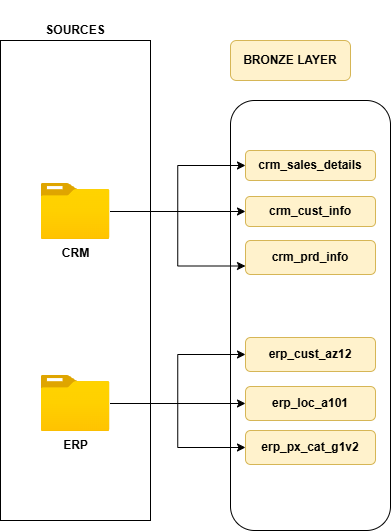

The diagram above was exported from draw.io. Its source (the exported page's mxGraphModel, read from the mxfile embedded in the PNG):
<mxGraphModel dx="1313" dy="653" grid="1" gridSize="10" guides="1" tooltips="1" connect="1" arrows="1" fold="1" page="0" pageScale="1" pageWidth="1100" pageHeight="850" math="0" shadow="0">
  <root>
    <mxCell id="0" />
    <mxCell id="1" parent="0" />
    <mxCell id="3afPbhjE3TX8TTKlmcF1-1" value="" style="rounded=0;whiteSpace=wrap;html=1;fillColor=none;" vertex="1" parent="1">
      <mxGeometry x="210" y="80" width="150" height="480" as="geometry" />
    </mxCell>
    <mxCell id="3afPbhjE3TX8TTKlmcF1-3" value="&lt;b&gt;BRONZE LAYER&lt;/b&gt;" style="rounded=1;whiteSpace=wrap;html=1;fillColor=#fff2cc;align=center;strokeColor=#d6b656;" vertex="1" parent="1">
      <mxGeometry x="440" y="80" width="120" height="40" as="geometry" />
    </mxCell>
    <mxCell id="3afPbhjE3TX8TTKlmcF1-4" value="" style="rounded=1;whiteSpace=wrap;html=1;" vertex="1" parent="1">
      <mxGeometry x="440" y="140" width="160" height="430" as="geometry" />
    </mxCell>
    <mxCell id="3afPbhjE3TX8TTKlmcF1-5" value="&lt;b&gt;crm_sales_details&lt;/b&gt;" style="rounded=1;whiteSpace=wrap;html=1;fillColor=#fff2cc;align=center;strokeColor=#d6b656;" vertex="1" parent="1">
      <mxGeometry x="455" y="190" width="130" height="30" as="geometry" />
    </mxCell>
    <mxCell id="3afPbhjE3TX8TTKlmcF1-7" value="&lt;b&gt;crm_cust_info&lt;/b&gt;" style="rounded=1;whiteSpace=wrap;html=1;fillColor=#fff2cc;align=center;strokeColor=#d6b656;" vertex="1" parent="1">
      <mxGeometry x="455" y="236" width="130" height="30" as="geometry" />
    </mxCell>
    <mxCell id="3afPbhjE3TX8TTKlmcF1-8" value="&lt;b&gt;crm_prd_info&lt;/b&gt;" style="rounded=1;whiteSpace=wrap;html=1;fillColor=#fff2cc;align=center;strokeColor=#d6b656;" vertex="1" parent="1">
      <mxGeometry x="455" y="280" width="130" height="34" as="geometry" />
    </mxCell>
    <mxCell id="3afPbhjE3TX8TTKlmcF1-20" style="edgeStyle=orthogonalEdgeStyle;rounded=0;orthogonalLoop=1;jettySize=auto;html=1;entryX=0;entryY=0.5;entryDx=0;entryDy=0;" edge="1" parent="1" source="3afPbhjE3TX8TTKlmcF1-10" target="3afPbhjE3TX8TTKlmcF1-7">
      <mxGeometry relative="1" as="geometry" />
    </mxCell>
    <mxCell id="3afPbhjE3TX8TTKlmcF1-24" style="edgeStyle=orthogonalEdgeStyle;rounded=0;orthogonalLoop=1;jettySize=auto;html=1;entryX=0;entryY=0.75;entryDx=0;entryDy=0;" edge="1" parent="1" source="3afPbhjE3TX8TTKlmcF1-10" target="3afPbhjE3TX8TTKlmcF1-8">
      <mxGeometry relative="1" as="geometry" />
    </mxCell>
    <mxCell id="3afPbhjE3TX8TTKlmcF1-25" style="edgeStyle=orthogonalEdgeStyle;rounded=0;orthogonalLoop=1;jettySize=auto;html=1;entryX=0;entryY=0.5;entryDx=0;entryDy=0;" edge="1" parent="1" source="3afPbhjE3TX8TTKlmcF1-10" target="3afPbhjE3TX8TTKlmcF1-5">
      <mxGeometry relative="1" as="geometry" />
    </mxCell>
    <mxCell id="3afPbhjE3TX8TTKlmcF1-10" value="&lt;b&gt;CRM&lt;/b&gt;" style="image;aspect=fixed;html=1;points=[];align=center;fontSize=12;image=img/lib/azure2/general/Folder_Blank.svg;" vertex="1" parent="1">
      <mxGeometry x="250.5" y="223" width="69" height="56.00000000000001" as="geometry" />
    </mxCell>
    <mxCell id="3afPbhjE3TX8TTKlmcF1-17" style="edgeStyle=orthogonalEdgeStyle;rounded=0;orthogonalLoop=1;jettySize=auto;html=1;entryX=0;entryY=0.5;entryDx=0;entryDy=0;" edge="1" parent="1" source="3afPbhjE3TX8TTKlmcF1-11" target="3afPbhjE3TX8TTKlmcF1-13">
      <mxGeometry relative="1" as="geometry" />
    </mxCell>
    <mxCell id="3afPbhjE3TX8TTKlmcF1-18" style="edgeStyle=orthogonalEdgeStyle;rounded=0;orthogonalLoop=1;jettySize=auto;html=1;entryX=0;entryY=0.5;entryDx=0;entryDy=0;" edge="1" parent="1" source="3afPbhjE3TX8TTKlmcF1-11" target="3afPbhjE3TX8TTKlmcF1-12">
      <mxGeometry relative="1" as="geometry" />
    </mxCell>
    <mxCell id="3afPbhjE3TX8TTKlmcF1-19" style="edgeStyle=orthogonalEdgeStyle;rounded=0;orthogonalLoop=1;jettySize=auto;html=1;entryX=0;entryY=0.5;entryDx=0;entryDy=0;" edge="1" parent="1" source="3afPbhjE3TX8TTKlmcF1-11" target="3afPbhjE3TX8TTKlmcF1-14">
      <mxGeometry relative="1" as="geometry" />
    </mxCell>
    <mxCell id="3afPbhjE3TX8TTKlmcF1-11" value="&lt;b&gt;ERP&lt;/b&gt;" style="image;aspect=fixed;html=1;points=[];align=center;fontSize=12;image=img/lib/azure2/general/Folder_Blank.svg;" vertex="1" parent="1">
      <mxGeometry x="250.5" y="415" width="69" height="56.00000000000001" as="geometry" />
    </mxCell>
    <mxCell id="3afPbhjE3TX8TTKlmcF1-12" value="&lt;b&gt;erp_cust_az12&lt;/b&gt;" style="rounded=1;whiteSpace=wrap;html=1;fillColor=#fff2cc;align=center;strokeColor=#d6b656;" vertex="1" parent="1">
      <mxGeometry x="455" y="377" width="130" height="34" as="geometry" />
    </mxCell>
    <mxCell id="3afPbhjE3TX8TTKlmcF1-13" value="&lt;b&gt;erp_loc_a101&lt;/b&gt;" style="rounded=1;whiteSpace=wrap;html=1;fillColor=#fff2cc;align=center;strokeColor=#d6b656;" vertex="1" parent="1">
      <mxGeometry x="455" y="426" width="130" height="34" as="geometry" />
    </mxCell>
    <mxCell id="3afPbhjE3TX8TTKlmcF1-14" value="&lt;b&gt;erp_px_cat_g1v2&lt;/b&gt;" style="rounded=1;whiteSpace=wrap;html=1;fillColor=#fff2cc;align=center;strokeColor=#d6b656;" vertex="1" parent="1">
      <mxGeometry x="455" y="470" width="130" height="34" as="geometry" />
    </mxCell>
    <mxCell id="3afPbhjE3TX8TTKlmcF1-26" value="&lt;b&gt;SOURCES&lt;/b&gt;" style="rounded=1;whiteSpace=wrap;html=1;fillColor=none;strokeColor=none;" vertex="1" parent="1">
      <mxGeometry x="225" y="40" width="120" height="60" as="geometry" />
    </mxCell>
  </root>
</mxGraphModel>